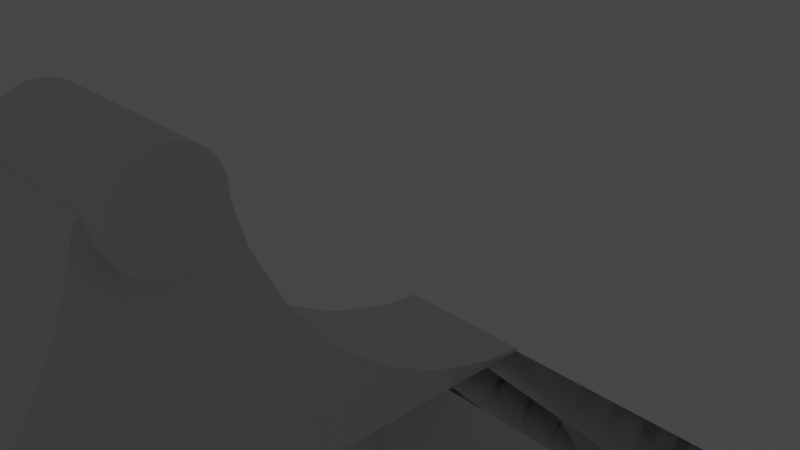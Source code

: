 # Source: untitled.blend  (saved by Blender 2.82.7; exported with 4.5.12 LTS)
import bpy
from mathutils import Matrix  # noqa: F401  (used for matrix-valued properties, if any)

bpy.ops.wm.read_factory_settings(use_empty=True)
scene = bpy.context.scene
scene.name = 'Scene'

# ---- collections
col_collection = bpy.data.collections.new('Collection'); scene.collection.children.link(col_collection)
col_collection_2 = bpy.data.collections.new('Collection 2'); scene.collection.children.link(col_collection_2)

# ---- world
world_world = bpy.data.worlds.new('World'); scene.world = world_world
world_world.use_nodes = True; world_world.node_tree.nodes.clear()
_N = world_world.node_tree.nodes; _L = world_world.node_tree.links
n0 = _N.new('ShaderNodeOutputWorld'); n0.name = 'World Output'; n0.location = (300, 300)
n1 = _N.new('ShaderNodeBackground'); n1.name = 'Background'; n1.location = (10, 300)
n1.inputs[0].default_value = (0.05088, 0.05088, 0.05088, 1.0)
_L.new(n1.outputs[0], n0.inputs[0])
n0.is_active_output = True
world_world.color = (0.05088, 0.05088, 0.05088)
world_world.use_sun_shadow = False
world_world.sun_shadow_jitter_overblur = 0.0

# ---- cameras
cam_camera = bpy.data.cameras.new('Camera')
cam_camera.clip_end = 100.0
cam_camera.ortho_scale = 7.314

# ---- lights
light_light = bpy.data.lights.new('Light', 'POINT')
light_light.transmission_factor = 0.0
light_light.energy = 1000.0
light_light.shadow_soft_size = 0.1
light_light.shadow_maximum_resolution = 0.006
light_light.use_absolute_resolution = True

# ---- meshes
me_005 = bpy.data.meshes.new('Куб.005')
me_005.from_pydata([(-100.0, -100.0, 100.0), (-100.0, 100.0, 100.0), (100.0, -100.0, 100.0), (100.0, 100.0, 100.0), (100.0, -70.2, 83.0), (-100.0, -70.2, 83.0), (100.0, -87.79, 95.2), (-100.0, -87.79, 95.2), (100.0, -39.79, 36.55), (-100.0, -39.79, 36.55), (100.0, -28.13, 4.078), (-100.0, -28.13, 4.078), (100.0, -100.0, 97.94), (-100.0, -100.0, 97.94), (100.0, -14.13, -73.17), (100.9, -10.96, -75.55), (-100.0, -14.13, -73.17), (-99.06, -10.96, -75.55), (100.0, -54.0, 63.2), (-100.0, -54.0, 63.2), (100.0, -19.47, -32.97), (-100.0, -19.47, -32.97), (100.0, 20.14, -32.97), (-100.0, 20.14, -32.97), (100.0, 28.8, 4.078), (-100.0, 28.8, 4.078), (100.0, 14.8, -73.17), (-100.0, 14.8, -73.17), (100.0, 70.88, 83.0), (-100.0, 70.88, 83.0), (100.9, 15.66, -75.55), (-99.06, 15.66, -75.55), (100.0, 40.46, 36.55), (-100.0, 40.46, 36.55), (100.0, 54.67, 63.2), (-100.0, 54.67, 63.2), (100.0, 100.0, 97.79), (100.0, 88.46, 95.2), (-100.0, 100.0, 97.79), (-100.0, 88.46, 95.2)], [], [(3, 1, 0, 2), (14, 16, 17, 15), (5, 4, 6, 7), (16, 14, 20, 21), (21, 20, 10, 11), (19, 18, 4, 5), (13, 12, 2, 0), (17, 16, 21, 11, 9, 19, 5, 7, 13, 0, 1, 38, 39, 29, 35, 33, 25, 23, 27, 31), (9, 8, 18, 19), (7, 6, 12, 13), (11, 10, 8, 9), (39, 37, 28, 29), (23, 22, 26, 27), (30, 26, 22, 24, 32, 34, 28, 37, 36, 3, 2, 12, 6, 4, 18, 8, 10, 20, 14, 15), (37, 39, 38, 36), (27, 26, 30, 31), (25, 24, 22, 23), (35, 34, 32, 33), (36, 38, 1, 3), (31, 30, 15, 17), (33, 32, 24, 25), (29, 28, 34, 35)])
_uv = me_005.uv_layers.new(name='UVКарта')
_uv.uv.foreach_set('vector', [0.625, 0.5, 0.875, 0.5, 0.875, 0.75, 0.625, 0.75, 0.7812, 0.6634, 0.7812, 0.6559, 0.7612, 0.6559, 0.7612, 0.6634, 0.9375, 0.6559, 0.9375, 0.6634, 0.9688, 0.6634, 0.9688, 0.6559, 0.7812, 0.6559, 0.7812, 0.6634, 0.8125, 0.6634, 0.8125, 0.6559, 0.8125, 0.6559, 0.8125, 0.6634, 0.8438, 0.6634, 0.8438, 0.6559, 0.9062, 0.6559, 0.9062, 0.6634, 0.9375, 0.6634, 0.9375, 0.6559, 0.6224, 1.0, 0.6224, 0.75, 0.625, 0.75, 0.625, 1.0, 0.375, 0.1088, 0.4085, 0.1073, 0.4588, 0.1007, 0.5051, 0.08984, 0.5457, 0.07526, 0.579, 0.05751, 0.6038, 0.03725, 0.619, 0.01526, 0.6224, 0.0, 0.625, 0.0, 0.625, 0.25, 0.6222, 0.25, 0.619, 0.2356, 0.6038, 0.2136, 0.579, 0.1933, 0.5457, 0.1756, 0.5051, 0.161, 0.4588, 0.1502, 0.4085, 0.1435, 0.375, 0.1421, 0.875, 0.6559, 0.875, 0.6634, 0.9062, 0.6634, 0.9062, 0.6559, 0.9688, 0.6559, 0.9688, 0.6634, 0.9896, 0.6634, 0.9896, 0.6559, 0.8438, 0.6559, 0.8438, 0.6634, 0.875, 0.6634, 0.875, 0.6559, 0.03125, 0.6559, 0.03125, 0.6634, 0.0625, 0.6634, 0.0625, 0.6559, 0.1875, 0.6559, 0.1875, 0.6634, 0.2188, 0.6634, 0.2188, 0.6559, 0.375, 0.6079, 0.4085, 0.6065, 0.4588, 0.5998, 0.5051, 0.589, 0.5457, 0.5744, 0.579, 0.5567, 0.6038, 0.5364, 0.619, 0.5144, 0.6222, 0.5, 0.625, 0.5, 0.625, 0.75, 0.6224, 0.75, 0.619, 0.7347, 0.6038, 0.7128, 0.579, 0.6925, 0.5457, 0.6747, 0.5051, 0.6602, 0.4588, 0.6493, 0.4085, 0.6427, 0.375, 0.6412, 0.03125, 0.6634, 0.03125, 0.6559, 0.01154, 0.6559, 0.01154, 0.6634, 0.2188, 0.6559, 0.2188, 0.6634, 0.2388, 0.6634, 0.2388, 0.6559, 0.1562, 0.6559, 0.1562, 0.6634, 0.1875, 0.6634, 0.1875, 0.6559, 0.09375, 0.6559, 0.09375, 0.6634, 0.125, 0.6634, 0.125, 0.6559, 0.6222, 0.5, 0.6222, 0.25, 0.625, 0.25, 0.625, 0.5, 0.125, 0.6079, 0.375, 0.6079, 0.375, 0.6412, 0.125, 0.6412, 0.125, 0.6559, 0.125, 0.6634, 0.1562, 0.6634, 0.1562, 0.6559, 0.0625, 0.6559, 0.0625, 0.6634, 0.09375, 0.6634, 0.09375, 0.6559])
me_005.use_remesh_fix_poles = True
me_005.use_remesh_preserve_attributes = False
me_005.use_mirror_vertex_groups = False
me_005.update()
me_007 = bpy.data.meshes.new('Куб.007')
me_007.from_pydata([(-100.0, -100.0, 100.0), (-100.0, 100.0, 100.0), (100.0, -100.0, 100.0), (100.0, 100.0, 100.0), (100.0, -70.2, 83.0), (-100.0, -70.2, 83.0), (100.0, -87.79, 95.2), (-100.0, -87.79, 95.2), (100.0, -39.79, 36.55), (-100.0, -39.79, 36.55), (100.0, -28.13, 4.078), (-100.0, -28.13, 4.078), (100.0, -100.0, 97.94), (-100.0, -100.0, 97.94), (100.0, -14.13, -73.17), (100.9, -10.96, -75.55), (-100.0, -14.13, -73.17), (-99.06, -10.96, -75.55), (100.0, -54.0, 63.2), (-100.0, -54.0, 63.2), (100.0, -19.47, -32.97), (-100.0, -19.47, -32.97), (100.0, 20.14, -32.97), (-100.0, 20.14, -32.97), (100.0, 28.8, 4.078), (-100.0, 28.8, 4.078), (100.0, 14.8, -73.17), (-100.0, 14.8, -73.17), (100.0, 70.88, 83.0), (-100.0, 70.88, 83.0), (100.9, 15.66, -75.55), (-99.06, 15.66, -75.55), (100.0, 40.46, 36.55), (-100.0, 40.46, 36.55), (100.0, 54.67, 63.2), (-100.0, 54.67, 63.2), (100.0, 100.0, 97.79), (100.0, 88.46, 95.2), (-100.0, 100.0, 97.79), (-100.0, 88.46, 95.2)], [], [(3, 1, 0, 2), (14, 16, 17, 15), (5, 4, 6, 7), (16, 14, 20, 21), (21, 20, 10, 11), (19, 18, 4, 5), (13, 12, 2, 0), (17, 16, 21, 11, 9, 19, 5, 7, 13, 0, 1, 38, 39, 29, 35, 33, 25, 23, 27, 31), (9, 8, 18, 19), (7, 6, 12, 13), (11, 10, 8, 9), (39, 37, 28, 29), (23, 22, 26, 27), (30, 26, 22, 24, 32, 34, 28, 37, 36, 3, 2, 12, 6, 4, 18, 8, 10, 20, 14, 15), (37, 39, 38, 36), (27, 26, 30, 31), (25, 24, 22, 23), (35, 34, 32, 33), (36, 38, 1, 3), (31, 30, 15, 17), (33, 32, 24, 25), (29, 28, 34, 35)])
_uv = me_007.uv_layers.new(name='UVКарта')
_uv.uv.foreach_set('vector', [0.625, 0.5, 0.875, 0.5, 0.875, 0.75, 0.625, 0.75, 0.7812, 0.6634, 0.7812, 0.6559, 0.7612, 0.6559, 0.7612, 0.6634, 0.9375, 0.6559, 0.9375, 0.6634, 0.9688, 0.6634, 0.9688, 0.6559, 0.7812, 0.6559, 0.7812, 0.6634, 0.8125, 0.6634, 0.8125, 0.6559, 0.8125, 0.6559, 0.8125, 0.6634, 0.8438, 0.6634, 0.8438, 0.6559, 0.9062, 0.6559, 0.9062, 0.6634, 0.9375, 0.6634, 0.9375, 0.6559, 0.6224, 1.0, 0.6224, 0.75, 0.625, 0.75, 0.625, 1.0, 0.375, 0.1088, 0.4085, 0.1073, 0.4588, 0.1007, 0.5051, 0.08984, 0.5457, 0.07526, 0.579, 0.05751, 0.6038, 0.03725, 0.619, 0.01526, 0.6224, 0.0, 0.625, 0.0, 0.625, 0.25, 0.6222, 0.25, 0.619, 0.2356, 0.6038, 0.2136, 0.579, 0.1933, 0.5457, 0.1756, 0.5051, 0.161, 0.4588, 0.1502, 0.4085, 0.1435, 0.375, 0.1421, 0.875, 0.6559, 0.875, 0.6634, 0.9062, 0.6634, 0.9062, 0.6559, 0.9688, 0.6559, 0.9688, 0.6634, 0.9896, 0.6634, 0.9896, 0.6559, 0.8438, 0.6559, 0.8438, 0.6634, 0.875, 0.6634, 0.875, 0.6559, 0.03125, 0.6559, 0.03125, 0.6634, 0.0625, 0.6634, 0.0625, 0.6559, 0.1875, 0.6559, 0.1875, 0.6634, 0.2188, 0.6634, 0.2188, 0.6559, 0.375, 0.6079, 0.4085, 0.6065, 0.4588, 0.5998, 0.5051, 0.589, 0.5457, 0.5744, 0.579, 0.5567, 0.6038, 0.5364, 0.619, 0.5144, 0.6222, 0.5, 0.625, 0.5, 0.625, 0.75, 0.6224, 0.75, 0.619, 0.7347, 0.6038, 0.7128, 0.579, 0.6925, 0.5457, 0.6747, 0.5051, 0.6602, 0.4588, 0.6493, 0.4085, 0.6427, 0.375, 0.6412, 0.03125, 0.6634, 0.03125, 0.6559, 0.01154, 0.6559, 0.01154, 0.6634, 0.2188, 0.6559, 0.2188, 0.6634, 0.2388, 0.6634, 0.2388, 0.6559, 0.1562, 0.6559, 0.1562, 0.6634, 0.1875, 0.6634, 0.1875, 0.6559, 0.09375, 0.6559, 0.09375, 0.6634, 0.125, 0.6634, 0.125, 0.6559, 0.6222, 0.5, 0.6222, 0.25, 0.625, 0.25, 0.625, 0.5, 0.125, 0.6079, 0.375, 0.6079, 0.375, 0.6412, 0.125, 0.6412, 0.125, 0.6559, 0.125, 0.6634, 0.1562, 0.6634, 0.1562, 0.6559, 0.0625, 0.6559, 0.0625, 0.6634, 0.09375, 0.6634, 0.09375, 0.6559])
me_007.use_remesh_fix_poles = True
me_007.use_remesh_preserve_attributes = False
me_007.use_mirror_vertex_groups = False
me_007.update()
me_x = bpy.data.meshes.new('Куб')
me_x.from_pydata([(-8.0, 6.0, -2.0), (-8.0, 8.0, -2.0), (8.0, 6.0, -2.0), (8.0, 8.0, -2.0), (-8.0, -8.0, -2.0), (-8.0, -8.0, 2.0), (-8.0, 8.0, -2.0), (-8.0, 8.0, 2.0), (8.0, -8.0, -2.0), (8.0, -8.0, 2.0), (8.0, 8.0, -2.0), (8.0, 8.0, 2.0), (7.0, 6.0, 2.0), (7.0, 6.0, -2.0), (7.0, -6.0, 2.0), (7.0, -6.0, -2.0), (-7.0, 6.0, 2.0), (-7.0, 6.0, -2.0), (-7.0, -6.0, 2.0), (-7.0, -6.0, -2.0), (8.0, 7.333, 2.0), (8.0, 7.273, 1.818), (8.0, 6.0, 2.0), (8.0, 6.0, 1.5), (-7.857, 6.0, -2.0), (7.857, 6.0, -2.0), (-2.667, 8.0, 2.0), (-7.858, 6.018, -2.0), (-7.059, 6.118, -2.0), (-8.0, 6.0, -1.5), (-8.0, 6.0, 2.0), (-8.0, 6.667, 2.0), (-7.0, 6.0, -1.625), (2.667, 6.0, 2.0), (-7.857, 6.0, -2.0), (-7.059, 6.118, -2.0), (8.0, 7.333, 2.0), (-2.667, 8.0, 2.0), (8.0, 6.0, 1.5), (-8.0, 6.0, -1.5), (-8.0, 6.667, 2.0)], [(38, 2), (20, 21), (3, 21), (10, 21), (11, 20), (23, 21), (22, 20), (0, 24), (22, 23), (2, 23), (12, 16), (13, 25), (12, 22), (17, 24), (17, 16), (10, 26), (7, 26), (24, 27), (3, 25), (10, 28), (24, 28), (1, 27), (6, 27), (1, 28), (6, 28), (6, 31), (7, 31), (1, 29), (22, 38), (0, 39), (13, 25), (17, 24)], [(1, 3, 2, 34, 0), (4, 5, 30, 29, 0), (6, 7, 37, 11, 10), (10, 11, 36, 9, 8, 2), (8, 9, 5, 4), (6, 10, 25, 2, 8, 15, 13, 17, 35), (11, 12, 14, 18, 5, 9, 36), (15, 14, 12, 13), (13, 12, 33, 16, 32, 17), (5, 18, 16, 30), (17, 32, 16, 18, 19), (17, 19, 15, 8, 4, 0, 6, 35), (19, 18, 14, 15), (0, 29, 6), (6, 29, 30), (30, 40, 7, 6), (2, 25, 10), (30, 16, 33, 12, 11, 37, 7, 40), (1, 30, 31), (3, 26, 11)])
_uv = me_x.uv_layers.new(name='UVКарта')
_uv.uv.foreach_set('vector', [0.125, 0.5, 0.375, 0.5, 0.375, 0.75, 0.1272, 0.75, 0.125, 0.75, 0.375, 0.0, 0.625, 0.0, 0.625, 0.2188, 0.4062, 0.2187, 0.375, 0.2188, 0.375, 0.25, 0.625, 0.25, 0.625, 0.3333, 0.625, 0.5, 0.375, 0.5, 0.375, 0.5, 0.625, 0.5, 0.625, 0.5104, 0.625, 0.75, 0.375, 0.75, 0.375, 0.5312, 0.375, 0.75, 0.625, 0.75, 0.625, 1.0, 0.375, 1.0, 0.125, 0.5, 0.375, 0.5, 0.3728, 0.5312, 0.375, 0.5312, 0.375, 0.75, 0.3594, 0.7188, 0.3594, 0.5312, 0.1406, 0.5312, 0.1397, 0.5294, 0.625, 0.5, 0.6406, 0.5312, 0.6406, 0.7188, 0.8594, 0.7188, 0.875, 0.75, 0.625, 0.75, 0.625, 0.5104, 0.45, 0.75, 0.55, 0.75, 0.55, 0.5, 0.45, 0.5, 0.45, 0.5, 0.55, 0.5, 0.55, 0.4226, 0.55, 0.25, 0.4594, 0.25, 0.45, 0.25, 0.875, 0.75, 0.8594, 0.7188, 0.8594, 0.5312, 0.875, 0.5312, 0.45, 0.25, 0.4594, 0.25, 0.55, 0.25, 0.55, 0.0, 0.45, 0.0, 0.1406, 0.5312, 0.1406, 0.7188, 0.3594, 0.7188, 0.375, 0.75, 0.125, 0.75, 0.125, 0.5312, 0.125, 0.5, 0.1397, 0.5294, 0.45, 1.0, 0.55, 1.0, 0.55, 0.75, 0.45, 0.75, 0.375, 0.2188, 0.4062, 0.2187, 0.375, 0.25, 0.375, 0.25, 0.4062, 0.2187, 0.625, 0.2188, 0.625, 0.2188, 0.625, 0.2292, 0.625, 0.25, 0.375, 0.25, 0.375, 0.5312, 0.3728, 0.5312, 0.375, 0.5, 0.875, 0.5312, 0.8594, 0.5312, 0.7083, 0.5312, 0.6406, 0.5312, 0.625, 0.5, 0.7917, 0.5, 0.875, 0.5, 0.875, 0.5208, 0.375, 0.25, 0.5417, 0.0, 0.5417, 0.08333, 0.375, 0.5, 0.5417, 0.3333, 0.5417, 0.5])
me_x.use_remesh_fix_poles = True
me_x.use_remesh_preserve_attributes = False
me_x.use_mirror_vertex_groups = False
me_x.update()
me_x_1 = bpy.data.meshes.new('Цилиндр')
me_x_1.from_pydata([(0.0, 100.0, -100.0), (0.0, 100.0, 100.0), (19.51, 98.08, -100.0), (19.51, 98.08, 100.0), (38.27, 92.39, -100.0), (38.27, 92.39, 100.0), (55.56, 83.15, -100.0), (55.56, 83.15, 100.0), (70.71, 70.71, -100.0), (70.71, 70.71, 100.0), (83.15, 55.56, -100.0), (83.15, 55.56, 100.0), (92.39, 38.27, -100.0), (92.39, 38.27, 100.0), (98.08, 19.51, -100.0), (98.08, 19.51, 100.0), (100.0, 7.55e-06, -100.0), (100.0, 7.55e-06, 100.0), (98.08, -19.51, -100.0), (98.08, -19.51, 100.0), (92.39, -38.27, -100.0), (92.39, -38.27, 100.0), (83.15, -55.56, -100.0), (83.15, -55.56, 100.0), (70.71, -70.71, -100.0), (70.71, -70.71, 100.0), (55.56, -83.15, -100.0), (55.56, -83.15, 100.0), (38.27, -92.39, -100.0), (38.27, -92.39, 100.0), (19.51, -98.08, -100.0), (19.51, -98.08, 100.0), (-3.258e-05, -100.0, -100.0), (-3.258e-05, -100.0, 100.0), (-19.51, -98.08, -100.0), (-19.51, -98.08, 100.0), (-38.27, -92.39, -100.0), (-38.27, -92.39, 100.0), (-55.56, -83.15, -100.0), (-55.56, -83.15, 100.0), (-70.71, -70.71, -100.0), (-70.71, -70.71, 100.0), (-83.15, -55.56, -100.0), (-83.15, -55.56, 100.0), (-92.39, -38.27, -100.0), (-92.39, -38.27, 100.0), (-98.08, -19.51, -100.0), (-98.08, -19.51, 100.0), (-100.0, 9.656e-05, -100.0), (-100.0, 9.656e-05, 100.0), (-98.08, 19.51, -100.0), (-98.08, 19.51, 100.0), (-92.39, 38.27, -100.0), (-92.39, 38.27, 100.0), (-83.15, 55.56, -100.0), (-83.15, 55.56, 100.0), (-70.71, 70.71, -100.0), (-70.71, 70.71, 100.0), (-55.56, 83.15, -100.0), (-55.56, 83.15, 100.0), (-38.27, 92.39, -100.0), (-38.27, 92.39, 100.0), (-19.51, 98.08, -100.0), (-19.51, 98.08, 100.0), (-92.39, 38.27, -56.25), (-83.15, 55.56, -56.25), (38.27, 92.39, -56.25), (19.51, 98.08, -56.25), (-98.08, 19.51, -56.25), (70.71, 70.71, -56.25), (55.56, -83.15, -56.25), (38.27, -92.39, -56.25), (83.15, 55.56, -56.25), (19.51, -98.08, -56.25), (-38.27, -92.39, -56.25), (-100.0, 9.656e-05, -56.25), (-38.27, 92.39, -56.25), (-55.56, -83.15, -56.25), (98.08, -19.51, -56.25), (70.71, -70.71, -56.25), (92.39, -38.27, -56.25), (100.0, 7.55e-06, -56.25), (-70.71, 70.71, -56.25), (-55.56, 83.15, -56.25), (-3.258e-05, -100.0, -56.25), (0.0, 100.0, -56.25), (98.08, 19.51, -56.25), (55.56, 83.15, -56.25), (92.39, 38.27, -56.25), (-92.39, -38.27, -56.25), (-83.15, -55.56, -56.25), (-98.08, -19.51, -56.25), (-70.71, -70.71, -56.25), (-19.51, -98.08, -56.25), (83.15, -55.56, -56.25), (-19.51, 98.08, -56.25), (-92.39, 38.27, 56.25), (-83.15, 55.56, 56.25), (38.27, 92.39, 56.25), (19.51, 98.08, 56.25), (-98.08, 19.51, 56.25), (70.71, 70.71, 56.25), (55.56, -83.15, 56.25), (38.27, -92.39, 56.25), (83.15, 55.56, 56.25), (19.51, -98.08, 56.25), (-38.27, -92.39, 56.25), (-100.0, 9.656e-05, 56.25), (-38.27, 92.39, 56.25), (-55.56, -83.15, 56.25), (98.08, -19.51, 56.25), (70.71, -70.71, 56.25), (92.39, -38.27, 56.25), (100.0, 7.55e-06, 56.25), (-70.71, 70.71, 56.25), (-55.56, 83.15, 56.25), (-3.258e-05, -100.0, 56.25), (0.0, 100.0, 56.25), (98.08, 19.51, 56.25), (55.56, 83.15, 56.25), (92.39, 38.27, 56.25), (-92.39, -38.27, 56.25), (-83.15, -55.56, 56.25), (-98.08, -19.51, 56.25), (-70.71, -70.71, 56.25), (-19.51, -98.08, 56.25), (83.15, -55.56, 56.25), (-19.51, 98.08, 56.25)], [], [(0, 85, 67, 2), (2, 67, 66, 4), (4, 66, 87, 6), (6, 87, 69, 8), (8, 69, 72, 10), (10, 72, 88, 12), (12, 88, 86, 14), (14, 86, 81, 16), (16, 81, 78, 18), (18, 78, 80, 20), (20, 80, 94, 22), (22, 94, 79, 24), (24, 79, 70, 26), (26, 70, 71, 28), (28, 71, 73, 30), (30, 73, 84, 32), (32, 84, 93, 34), (34, 93, 74, 36), (36, 74, 77, 38), (38, 77, 92, 40), (40, 92, 90, 42), (42, 90, 89, 44), (44, 89, 91, 46), (46, 91, 75, 48), (48, 75, 68, 50), (50, 68, 64, 52), (52, 64, 65, 54), (54, 65, 82, 56), (56, 82, 83, 58), (58, 83, 76, 60), (3, 1, 63, 61, 59, 57, 55, 53, 51, 49, 47, 45, 43, 41, 39, 37, 35, 33, 31, 29, 27, 25, 23, 21, 19, 17, 15, 13, 11, 9, 7, 5), (60, 76, 95, 62), (62, 95, 85, 0), (0, 2, 4, 6, 8, 10, 12, 14, 16, 18, 20, 22, 24, 26, 28, 30, 32, 34, 36, 38, 40, 42, 44, 46, 48, 50, 52, 54, 56, 58, 60, 62), (119, 98, 5, 7), (115, 114, 57, 59), (114, 97, 55, 57), (120, 104, 11, 13), (104, 101, 9, 11), (109, 106, 37, 39), (99, 117, 1, 3), (98, 99, 3, 5), (97, 96, 53, 55), (126, 112, 21, 23), (122, 124, 41, 43), (112, 110, 19, 21), (96, 100, 51, 53), (102, 111, 25, 27), (75, 91, 89, 90, 92, 77, 74, 93, 84, 73, 71, 70, 79, 94, 80, 78, 81, 86, 88, 72, 69, 87, 66, 67, 85, 95, 76, 83, 82, 65, 64, 68), (118, 120, 13, 15), (123, 121, 45, 47), (124, 109, 39, 41), (100, 107, 49, 51), (117, 127, 63, 1), (108, 115, 59, 61), (113, 118, 15, 17), (103, 102, 27, 29), (116, 105, 31, 33), (123, 107, 100, 96, 97, 114, 115, 108, 127, 117, 99, 98, 119, 101, 104, 120, 118, 113, 110, 112, 126, 111, 102, 103, 105, 116, 125, 106, 109, 124, 122, 121), (106, 125, 35, 37), (101, 119, 7, 9), (111, 126, 23, 25), (127, 108, 61, 63), (107, 123, 47, 49), (125, 116, 33, 35), (110, 113, 17, 19), (121, 122, 43, 45), (105, 103, 29, 31)])
_uv = me_x_1.uv_layers.new(name='UVКарта')
_uv.uv.foreach_set('vector', [1.0, 0.5, 1.0, 0.6094, 0.9688, 0.6094, 0.9688, 0.5, 0.9688, 0.5, 0.9688, 0.6094, 0.9375, 0.6094, 0.9375, 0.5, 0.9375, 0.5, 0.9375, 0.6094, 0.9062, 0.6094, 0.9062, 0.5, 0.9062, 0.5, 0.9062, 0.6094, 0.875, 0.6094, 0.875, 0.5, 0.875, 0.5, 0.875, 0.6094, 0.8438, 0.6094, 0.8438, 0.5, 0.8438, 0.5, 0.8438, 0.6094, 0.8125, 0.6094, 0.8125, 0.5, 0.8125, 0.5, 0.8125, 0.6094, 0.7812, 0.6094, 0.7812, 0.5, 0.7812, 0.5, 0.7812, 0.6094, 0.75, 0.6094, 0.75, 0.5, 0.75, 0.5, 0.75, 0.6094, 0.7188, 0.6094, 0.7188, 0.5, 0.7188, 0.5, 0.7188, 0.6094, 0.6875, 0.6094, 0.6875, 0.5, 0.6875, 0.5, 0.6875, 0.6094, 0.6562, 0.6094, 0.6562, 0.5, 0.6562, 0.5, 0.6562, 0.6094, 0.625, 0.6094, 0.625, 0.5, 0.625, 0.5, 0.625, 0.6094, 0.5938, 0.6094, 0.5938, 0.5, 0.5938, 0.5, 0.5938, 0.6094, 0.5625, 0.6094, 0.5625, 0.5, 0.5625, 0.5, 0.5625, 0.6094, 0.5312, 0.6094, 0.5312, 0.5, 0.5312, 0.5, 0.5312, 0.6094, 0.5, 0.6094, 0.5, 0.5, 0.5, 0.5, 0.5, 0.6094, 0.4688, 0.6094, 0.4688, 0.5, 0.4688, 0.5, 0.4688, 0.6094, 0.4375, 0.6094, 0.4375, 0.5, 0.4375, 0.5, 0.4375, 0.6094, 0.4062, 0.6094, 0.4062, 0.5, 0.4062, 0.5, 0.4062, 0.6094, 0.375, 0.6094, 0.375, 0.5, 0.375, 0.5, 0.375, 0.6094, 0.3438, 0.6094, 0.3438, 0.5, 0.3438, 0.5, 0.3438, 0.6094, 0.3125, 0.6094, 0.3125, 0.5, 0.3125, 0.5, 0.3125, 0.6094, 0.2812, 0.6094, 0.2812, 0.5, 0.2812, 0.5, 0.2812, 0.6094, 0.25, 0.6094, 0.25, 0.5, 0.25, 0.5, 0.25, 0.6094, 0.2188, 0.6094, 0.2188, 0.5, 0.2188, 0.5, 0.2188, 0.6094, 0.1875, 0.6094, 0.1875, 0.5, 0.1875, 0.5, 0.1875, 0.6094, 0.1562, 0.6094, 0.1562, 0.5, 0.1562, 0.5, 0.1562, 0.6094, 0.125, 0.6094, 0.125, 0.5, 0.125, 0.5, 0.125, 0.6094, 0.09375, 0.6094, 0.09375, 0.5, 0.09375, 0.5, 0.09375, 0.6094, 0.0625, 0.6094, 0.0625, 0.5, 0.2968, 0.4854, 0.25, 0.49, 0.2032, 0.4854, 0.1582, 0.4717, 0.1167, 0.4496, 0.08029, 0.4197, 0.05045, 0.3833, 0.02827, 0.3418, 0.01461, 0.2968, 0.01, 0.25, 0.01461, 0.2032, 0.02827, 0.1582, 0.05045, 0.1167, 0.08029, 0.08029, 0.1167, 0.05045, 0.1582, 0.02827, 0.2032, 0.01461, 0.25, 0.01, 0.2968, 0.01461, 0.3418, 0.02827, 0.3833, 0.05045, 0.4197, 0.08029, 0.4496, 0.1167, 0.4717, 0.1582, 0.4854, 0.2032, 0.49, 0.25, 0.4854, 0.2968, 0.4717, 0.3418, 0.4496, 0.3833, 0.4197, 0.4197, 0.3833, 0.4496, 0.3418, 0.4717, 0.0625, 0.5, 0.0625, 0.6094, 0.03125, 0.6094, 0.03125, 0.5, 0.03125, 0.5, 0.03125, 0.6094, 0.0, 0.6094, 0.0, 0.5, 0.75, 0.49, 0.7968, 0.4854, 0.8418, 0.4717, 0.8833, 0.4496, 0.9197, 0.4197, 0.9496, 0.3833, 0.9717, 0.3418, 0.9854, 0.2968, 0.99, 0.25, 0.9854, 0.2032, 0.9717, 0.1582, 0.9496, 0.1167, 0.9197, 0.08029, 0.8833, 0.05045, 0.8418, 0.02827, 0.7968, 0.01461, 0.75, 0.01, 0.7032, 0.01461, 0.6582, 0.02827, 0.6167, 0.05045, 0.5803, 0.08029, 0.5504, 0.1167, 0.5283, 0.1582, 0.5146, 0.2032, 0.51, 0.25, 0.5146, 0.2968, 0.5283, 0.3418, 0.5504, 0.3833, 0.5803, 0.4197, 0.6167, 0.4496, 0.6582, 0.4717, 0.7032, 0.4854, 0.9062, 0.8906, 0.9375, 0.8906, 0.9375, 1.0, 0.9062, 1.0, 0.09375, 0.8906, 0.125, 0.8906, 0.125, 1.0, 0.09375, 1.0, 0.125, 0.8906, 0.1562, 0.8906, 0.1562, 1.0, 0.125, 1.0, 0.8125, 0.8906, 0.8438, 0.8906, 0.8438, 1.0, 0.8125, 1.0, 0.8438, 0.8906, 0.875, 0.8906, 0.875, 1.0, 0.8438, 1.0, 0.4062, 0.8906, 0.4375, 0.8906, 0.4375, 1.0, 0.4062, 1.0, 0.9688, 0.8906, 1.0, 0.8906, 1.0, 1.0, 0.9688, 1.0, 0.9375, 0.8906, 0.9688, 0.8906, 0.9688, 1.0, 0.9375, 1.0, 0.1562, 0.8906, 0.1875, 0.8906, 0.1875, 1.0, 0.1562, 1.0, 0.6562, 0.8906, 0.6875, 0.8906, 0.6875, 1.0, 0.6562, 1.0, 0.3438, 0.8906, 0.375, 0.8906, 0.375, 1.0, 0.3438, 1.0, 0.6875, 0.8906, 0.7188, 0.8906, 0.7188, 1.0, 0.6875, 1.0, 0.1875, 0.8906, 0.2188, 0.8906, 0.2188, 1.0, 0.1875, 1.0, 0.5938, 0.8906, 0.625, 0.8906, 0.625, 1.0, 0.5938, 1.0, 0.4913, 0.625, 0.4912, 0.6248, 0.4912, 0.6245, 0.491, 0.6243, 0.4909, 0.6241, 0.4907, 0.624, 0.4905, 0.6238, 0.4902, 0.6238, 0.49, 0.6237, 0.4898, 0.6238, 0.4895, 0.6238, 0.4893, 0.624, 0.4891, 0.6241, 0.489, 0.6243, 0.4888, 0.6245, 0.4888, 0.6248, 0.4887, 0.625, 0.4888, 0.6252, 0.4888, 0.6255, 0.489, 0.6257, 0.4891, 0.6259, 0.4893, 0.626, 0.4895, 0.6262, 0.4898, 0.6262, 0.49, 0.6263, 0.4902, 0.6262, 0.4905, 0.6262, 0.4907, 0.626, 0.4909, 0.6259, 0.491, 0.6257, 0.4912, 0.6255, 0.4912, 0.6252, 0.7812, 0.8906, 0.8125, 0.8906, 0.8125, 1.0, 0.7812, 1.0, 0.2812, 0.8906, 0.3125, 0.8906, 0.3125, 1.0, 0.2812, 1.0, 0.375, 0.8906, 0.4062, 0.8906, 0.4062, 1.0, 0.375, 1.0, 0.2188, 0.8906, 0.25, 0.8906, 0.25, 1.0, 0.2188, 1.0, 0.0, 0.8906, 0.03125, 0.8906, 0.03125, 1.0, 0.0, 1.0, 0.0625, 0.8906, 0.09375, 0.8906, 0.09375, 1.0, 0.0625, 1.0, 0.75, 0.8906, 0.7812, 0.8906, 0.7812, 1.0, 0.75, 1.0, 0.5625, 0.8906, 0.5938, 0.8906, 0.5938, 1.0, 0.5625, 1.0, 0.5, 0.8906, 0.5312, 0.8906, 0.5312, 1.0, 0.5, 1.0, 0.4912, 0.1252, 0.4913, 0.125, 0.4912, 0.1248, 0.4912, 0.1245, 0.491, 0.1243, 0.4909, 0.1241, 0.4907, 0.124, 0.4905, 0.1238, 0.4902, 0.1238, 0.49, 0.1238, 0.4898, 0.1238, 0.4895, 0.1238, 0.4893, 0.124, 0.4891, 0.1241, 0.489, 0.1243, 0.4888, 0.1245, 0.4888, 0.1248, 0.4887, 0.125, 0.4888, 0.1252, 0.4888, 0.1255, 0.489, 0.1257, 0.4891, 0.1259, 0.4893, 0.126, 0.4895, 0.1262, 0.4898, 0.1262, 0.49, 0.1262, 0.4902, 0.1262, 0.4905, 0.1262, 0.4907, 0.126, 0.4909, 0.1259, 0.491, 0.1257, 0.4912, 0.1255, 0.4375, 0.8906, 0.4688, 0.8906, 0.4688, 1.0, 0.4375, 1.0, 0.875, 0.8906, 0.9062, 0.8906, 0.9062, 1.0, 0.875, 1.0, 0.625, 0.8906, 0.6562, 0.8906, 0.6562, 1.0, 0.625, 1.0, 0.03125, 0.8906, 0.0625, 0.8906, 0.0625, 1.0, 0.03125, 1.0, 0.25, 0.8906, 0.2812, 0.8906, 0.2812, 1.0, 0.25, 1.0, 0.4688, 0.8906, 0.5, 0.8906, 0.5, 1.0, 0.4688, 1.0, 0.7188, 0.8906, 0.75, 0.8906, 0.75, 1.0, 0.7188, 1.0, 0.3125, 0.8906, 0.3438, 0.8906, 0.3438, 1.0, 0.3125, 1.0, 0.5312, 0.8906, 0.5625, 0.8906, 0.5625, 1.0, 0.5312, 1.0])
me_x_1.use_remesh_fix_poles = True
me_x_1.use_remesh_preserve_attributes = False
me_x_1.use_mirror_vertex_groups = False
me_x_1.update()

# ---- objects
ob_001 = bpy.data.objects.new('Куб.001', me_005)
ob_002 = bpy.data.objects.new('Куб.002', me_007)
ob_light = bpy.data.objects.new('Light', light_light)
ob_camera = bpy.data.objects.new('Camera', cam_camera)
ob_x = bpy.data.objects.new('Пустышка', None)
ob_x_1 = bpy.data.objects.new('Куб', me_x)
ob_x_2 = bpy.data.objects.new('Цилиндр', me_x_1)

# ---- transforms, parenting, visibility, modifiers, constraints
ob_001.location = (-6.5, -2.016e-07, -4.0)
ob_001.rotation_euler = (-2.687e-07, 3.142, 3.535e-12)
ob_001.scale = (0.015, 0.08, 0.035)
ob_001.lineart.crease_threshold = 0.0
ob_002.location = (6.5, -2.015e-07, -4.0)
ob_002.rotation_euler = (-2.687e-07, 3.142, 3.535e-12)
ob_002.scale = (0.015, 0.08, 0.035)
ob_002.lineart.crease_threshold = 0.0
ob_light.location = (4.076, 1.005, 5.904)
ob_light.rotation_euler = (0.6503, 0.05522, 1.866)
ob_light.lock_rotations_4d = False
ob_light.empty_display_type = 'ARROWS'
ob_light.color = (0.0, 0.0, 0.0, 0.0)
ob_light.lineart.crease_threshold = 0.0
ob_camera.location = (7.359, -6.926, 4.958)
ob_camera.rotation_euler = (1.109, 0.0, 0.8149)
ob_camera.lock_rotations_4d = False
ob_camera.empty_display_type = 'ARROWS'
ob_camera.color = (0.0, 0.0, 0.0, 0.0)
ob_camera.display_type = 'WIRE'
ob_camera.lineart.crease_threshold = 0.0
ob_x.location = (0.0, 0.0, 0.0)
ob_x.empty_display_type = 'IMAGE'
ob_x.empty_display_size = 5.0
ob_x.empty_image_depth = 'BACK'
ob_x.show_empty_image_perspective = False
ob_x.empty_image_side = 'FRONT'
ob_x.lineart.crease_threshold = 0.0
ob_x_1.location = (-0.000125, 1.276e-06, -9.5)
ob_x_1.rotation_euler = (-2.687e-07, 3.142, 3.535e-12)
ob_x_1.lineart.crease_threshold = 0.0
ob_x_2.location = (8.552e-05, -8.733e-07, -1.5)
ob_x_2.rotation_euler = (3.152, 4.712, -0.01019)
ob_x_2.scale = (0.01, 0.01, 0.08)
ob_x_2.lineart.crease_threshold = 0.0

# ---- collection membership
scene.collection.objects.link(ob_001)
scene.collection.objects.link(ob_002)
col_collection.objects.link(ob_light)
col_collection.objects.link(ob_camera)
col_collection.objects.link(ob_x)
col_collection_2.objects.link(ob_x_1)
col_collection_2.objects.link(ob_x_2)
def _layer_coll(name, lc=None):
    lc = lc or bpy.context.view_layer.layer_collection
    for c in lc.children:
        if c.name == name: return c
        r = _layer_coll(name, c)
        if r: return r
_layer_coll('Collection').exclude = True

# ---- scene / render settings (as saved in the file)
scene.camera = ob_camera
scene.frame_start = 1; scene.frame_end = 250; scene.frame_set(1)
scene.render.engine = 'BLENDER_EEVEE_NEXT'
scene.cycles.use_denoising = False
scene.cycles.samples = 128
scene.cycles.sampling_pattern = 'TABULATED_SOBOL'
scene.cycles.use_adaptive_sampling = False
scene.cycles.use_light_tree = False
scene.view_settings.view_transform = 'Filmic'
scene.unit_settings.scale_length = 0.001
bpy.context.view_layer.update()
